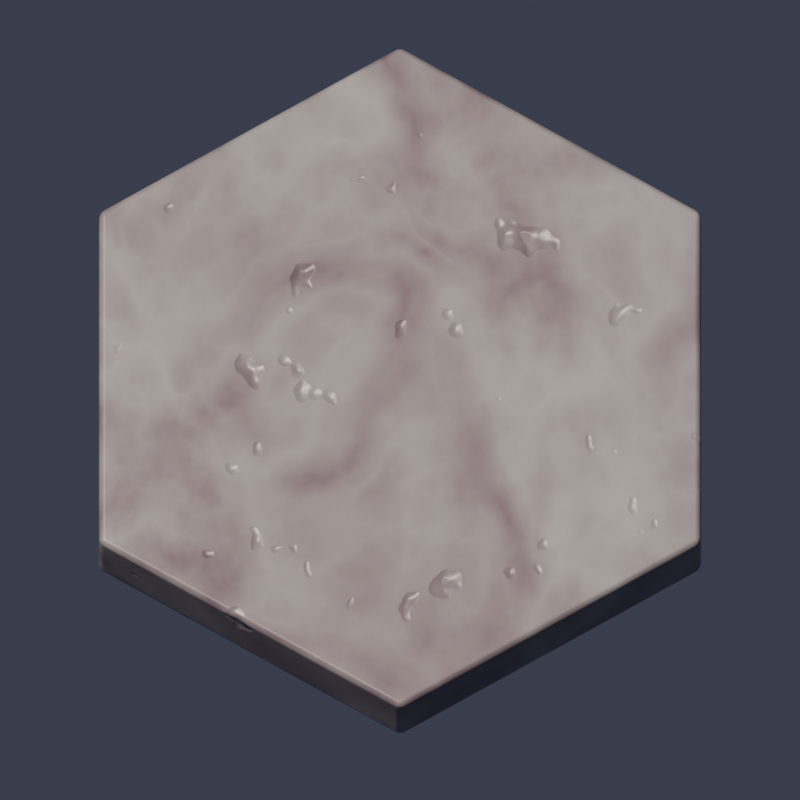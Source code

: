 # Source: tiles.blend  (saved by Blender 4.2.66; exported with 4.5.12 LTS)
import bpy
from mathutils import Matrix  # noqa: F401  (used for matrix-valued properties, if any)

bpy.ops.wm.read_factory_settings(use_empty=True)
scene = bpy.context.scene
scene.name = 'Scene'

# ---- collections
col_collection = bpy.data.collections.new('Collection'); scene.collection.children.link(col_collection)

# ---- images (referenced by path relative to the original .blend; pixels are not part of the script)
import os
ASSET_DIR = os.environ.get("B2B_ASSET_DIR", "")  # directory of the original .blend (textures are referenced by path, not embedded)
HERE = os.path.dirname(os.path.abspath(__file__))  # packed textures are extracted next to this script under _unpacked/

def load_image(name, relpath, width, height, colorspace="sRGB"):
    """Load a texture the original file referenced (path relative to the .blend, or extracted next to this script)."""
    p = next((c for c in (os.path.join(HERE, relpath), os.path.join(ASSET_DIR, relpath)) if relpath and os.path.exists(c)), "")
    if p:
        img = bpy.data.images.load(p, check_existing=True)
        img.name = name
    else:  # same state as the original file: an image datablock whose file is absent (Cycles renders it pink)
        img = bpy.data.images.new(name, width, height)
        img.source = "FILE"
        img.filepath = "//" + (relpath or name)
    img.colorspace_settings.name = colorspace
    return img
img_pieces_blurred_png = load_image('pieces_blurred.png', 'pieces_blurred.png', 1024, 1024, 'sRGB')
img_pieces3d_texture_png = load_image('pieces3d_texture.png', 'pieces3d_texture.png', 1024, 1024, 'sRGB')

# ---- materials (node trees are filled in below, after node groups)
mat_white = bpy.data.materials.new('White')
mat_black = bpy.data.materials.new('Black')
mat_material_001 = bpy.data.materials.new('Material.001')
mat_material_001.surface_render_method = 'BLENDED'
mat_material_001.blend_method = 'BLEND'
mat_material_001.use_transparency_overlap = False
mat_material_001.show_transparent_back = False
mat_material_001.use_transparent_shadow = False

# ---- material node trees
mat_white.use_nodes = True; mat_white.node_tree.nodes.clear()
_N = mat_white.node_tree.nodes; _L = mat_white.node_tree.links
n0 = _N.new('ShaderNodeBsdfPrincipled'); n0.name = 'Principled BSDF'; n0.location = (622, 560)
n0.inputs[2].default_value = 0.3727
n0.inputs[8].default_value = 0.1673
n1 = _N.new('ShaderNodeOutputMaterial'); n1.name = 'Material Output'; n1.location = (914, 300)
n2 = _N.new('ShaderNodeTexImage'); n2.name = 'Image Texture'; n2.location = (-934, -6)
n2.image = img_pieces_blurred_png
n3 = _N.new('ShaderNodeInvert'); n3.name = 'Invert Color'; n3.location = (-548, -47)
n4 = _N.new('ShaderNodeTexCoord'); n4.name = 'Texture Coordinate'; n4.location = (-1450, 301)
n5 = _N.new('ShaderNodeMapping'); n5.name = 'Mapping'; n5.location = (-1238, 159)
n6 = _N.new('ShaderNodeObjectInfo'); n6.name = 'Object Info'; n6.location = (-1916, -13)
n7 = _N.new('ShaderNodeInvert'); n7.name = 'Invert Color.001'; n7.location = (-622, 194)
n8 = _N.new('ShaderNodeMix'); n8.name = 'Mix.001'; n8.location = (71, 638)
n8.data_type = 'RGBA'
n8.inputs[7].default_value = (0.02647, 0.02647, 0.02647, 1.0)
n9 = _N.new('ShaderNodeBump'); n9.name = 'Bump'; n9.location = (370, 248)
n9.inputs[0].default_value = 0.3733
n9.inputs[1].default_value = -0.1
n9.inputs[2].default_value = 1.0
n10 = _N.new('ShaderNodeMath'); n10.name = 'Math'; n10.location = (-417, 198)
n10.operation = 'POWER'
n10.inputs[1].default_value = 1.2
n11 = _N.new('ShaderNodeTexImage'); n11.name = 'Image Texture.001'; n11.location = (-1144, 470)
n11.image = img_pieces3d_texture_png
n12 = _N.new('ShaderNodeInvert'); n12.name = 'Invert Color.002'; n12.location = (-473, 432)
n13 = _N.new('ShaderNodeMix'); n13.name = 'Mix'; n13.location = (-684, 510)
n13.data_type = 'RGBA'
n13.blend_type = 'SCREEN'
n13.inputs[0].default_value = 1.0
n14 = _N.new('ShaderNodeInvert'); n14.name = 'Invert Color.003'; n14.location = (-864, 338)
n15 = _N.new('ShaderNodeMath'); n15.name = 'Math.001'; n15.location = (-741, 82)
n15.operation = 'DIVIDE'
n15.inputs[0].default_value = 1.0
n15.inputs[1].default_value = 0.8
n16 = _N.new('ShaderNodeTexVoronoi'); n16.name = 'Voronoi Texture'; n16.location = (-627, 823)
n16.inputs[2].default_value = 7.4
n17 = _N.new('ShaderNodeValToRGB'); n17.name = 'Color Ramp'; n17.location = (-397, 782)
while len(n17.color_ramp.elements) > 1: n17.color_ramp.elements.remove(n17.color_ramp.elements[-1])
n17.color_ramp.elements[0].position = 0.0; n17.color_ramp.elements[0].color = (0.3797, 0.2322, 0.3317, 1.0)
_e = n17.color_ramp.elements.new(1.0); _e.color = (1.0, 1.0, 1.0, 1.0)
n18 = _N.new('ShaderNodeTexNoise'); n18.name = 'Noise Texture'; n18.location = (-1120, 986)
n18.inputs[2].default_value = 2.2
n18.inputs[3].default_value = 5.2
n18.inputs[4].default_value = 0.4467
n18.inputs[5].default_value = 2.2
n18.inputs[8].default_value = 0.2
n19 = _N.new('ShaderNodeMix'); n19.name = 'Mix.002'; n19.location = (-853, 932)
n19.data_type = 'RGBA'
n19.blend_type = 'ADD'
n19.inputs[0].default_value = 0.08
n20 = _N.new('ShaderNodeMapping'); n20.name = 'Mapping.001'; n20.location = (-1301, 903)
n21 = _N.new('ShaderNodeTexCoord'); n21.name = 'Texture Coordinate.001'; n21.location = (-1521, 811)
n22 = _N.new('ShaderNodeTexNoise'); n22.name = 'Noise Texture.001'; n22.location = (-492, -78)
n22.inputs[2].default_value = 12.6
n23 = _N.new('ShaderNodeMapRange'); n23.name = 'Map Range'; n23.location = (-316, -3)
n23.inputs[1].default_value = 0.63
n23.inputs[2].default_value = 1.5
n24 = _N.new('ShaderNodeMath'); n24.name = 'Math.002'; n24.location = (190, 187)
n24.use_clamp = True
n25 = _N.new('ShaderNodeMath'); n25.name = 'Math.003'; n25.location = (-136, 22)
n25.operation = 'MULTIPLY'
n25.inputs[1].default_value = 3.3
n26 = _N.new('ShaderNodeSeparateXYZ'); n26.name = 'Separate XYZ'; n26.location = (-1724, -113)
n27 = _N.new('ShaderNodeValue'); n27.name = 'Value'; n27.location = (-1496, -195)
n27.outputs[0].default_value = 0.25
n28 = _N.new('ShaderNodeMath'); n28.name = 'Math.004'; n28.location = (-1316, -78)
n28.operation = 'MULTIPLY'
_L.new(n0.outputs[0], n1.inputs[0])
_L.new(n2.outputs[1], n3.inputs[1])
_L.new(n5.outputs[0], n2.inputs[0])
_L.new(n4.outputs[2], n5.inputs[0])
_L.new(n8.outputs[2], n0.inputs[0])
_L.new(n24.outputs[0], n9.inputs[3])
_L.new(n9.outputs[0], n0.inputs[5])
_L.new(n7.outputs[0], n10.inputs[0])
_L.new(n2.outputs[0], n7.inputs[1])
_L.new(n5.outputs[0], n11.inputs[0])
_L.new(n12.outputs[0], n8.inputs[0])
_L.new(n13.outputs[2], n12.inputs[1])
_L.new(n11.outputs[0], n13.inputs[6])
_L.new(n14.outputs[0], n13.inputs[7])
_L.new(n11.outputs[1], n14.inputs[1])
_L.new(n16.outputs[0], n17.inputs[0])
_L.new(n17.outputs[0], n8.inputs[6])
_L.new(n19.outputs[2], n16.inputs[0])
_L.new(n18.outputs[1], n19.inputs[6])
_L.new(n21.outputs[0], n20.inputs[0])
_L.new(n20.outputs[0], n18.inputs[0])
_L.new(n20.outputs[0], n19.inputs[7])
_L.new(n22.outputs[1], n23.inputs[0])
_L.new(n10.outputs[0], n24.inputs[0])
_L.new(n25.outputs[0], n24.inputs[1])
_L.new(n23.outputs[0], n25.inputs[0])
_L.new(n6.outputs[1], n26.inputs[0])
_L.new(n28.outputs[0], n5.inputs[3])
_L.new(n27.outputs[0], n28.inputs[0])
_L.new(n6.outputs[1], n5.inputs[1])
_L.new(n26.outputs[2], n28.inputs[1])
n1.is_active_output = True
mat_black.use_nodes = True; mat_black.node_tree.nodes.clear()
_N = mat_black.node_tree.nodes; _L = mat_black.node_tree.links
n0 = _N.new('ShaderNodeBsdfPrincipled'); n0.name = 'Principled BSDF'; n0.location = (476, 560)
n0.inputs[2].default_value = 0.7036
n1 = _N.new('ShaderNodeOutputMaterial'); n1.name = 'Material Output'; n1.location = (768, 300)
n2 = _N.new('ShaderNodeTexImage'); n2.name = 'Image Texture'; n2.location = (-1017, 38)
n2.image = img_pieces_blurred_png
n3 = _N.new('ShaderNodeInvert'); n3.name = 'Invert Color'; n3.location = (-693, -47)
n4 = _N.new('ShaderNodeTexCoord'); n4.name = 'Texture Coordinate'; n4.location = (-1450, 301)
n5 = _N.new('ShaderNodeMapping'); n5.name = 'Mapping'; n5.location = (-1282, 185)
n6 = _N.new('ShaderNodeObjectInfo'); n6.name = 'Object Info'; n6.location = (-1833, -38)
n7 = _N.new('ShaderNodeInvert'); n7.name = 'Invert Color.001'; n7.location = (-768, 194)
n8 = _N.new('ShaderNodeMix'); n8.name = 'Mix.001'; n8.location = (78, 781)
n8.data_type = 'RGBA'
n8.inputs[7].default_value = (0.62, 0.4755, 0.002818, 1.0)
n9 = _N.new('ShaderNodeBump'); n9.name = 'Bump'; n9.location = (224, 248)
n9.inputs[0].default_value = 0.2733
n9.inputs[1].default_value = -0.1
n9.inputs[2].default_value = 1.0
n10 = _N.new('ShaderNodeMath'); n10.name = 'Math'; n10.location = (-562, 198)
n10.operation = 'POWER'
n10.inputs[1].default_value = 1.2
n11 = _N.new('ShaderNodeTexImage'); n11.name = 'Image Texture.001'; n11.location = (-1290, 470)
n11.image = img_pieces3d_texture_png
n12 = _N.new('ShaderNodeInvert'); n12.name = 'Invert Color.002'; n12.location = (-619, 432)
n13 = _N.new('ShaderNodeMix'); n13.name = 'Mix'; n13.location = (-829, 510)
n13.data_type = 'RGBA'
n13.blend_type = 'SCREEN'
n13.inputs[0].default_value = 1.0
n14 = _N.new('ShaderNodeInvert'); n14.name = 'Invert Color.003'; n14.location = (-1010, 338)
n15 = _N.new('ShaderNodeMath'); n15.name = 'Math.001'; n15.location = (-741, 82)
n15.operation = 'DIVIDE'
n15.inputs[0].default_value = 1.0
n15.inputs[1].default_value = 0.8
n16 = _N.new('ShaderNodeTexVoronoi'); n16.name = 'Voronoi Texture'; n16.location = (-627, 823)
n16.inputs[2].default_value = 7.4
n17 = _N.new('ShaderNodeValToRGB'); n17.name = 'Color Ramp'; n17.location = (-397, 782)
while len(n17.color_ramp.elements) > 1: n17.color_ramp.elements.remove(n17.color_ramp.elements[-1])
n17.color_ramp.elements[0].position = 0.0; n17.color_ramp.elements[0].color = (0.0175, 0.01204, 0.01577, 1.0)
_e = n17.color_ramp.elements.new(1.0); _e.color = (0.0, 0.0, 0.0, 1.0)
n18 = _N.new('ShaderNodeTexNoise'); n18.name = 'Noise Texture'; n18.location = (-1120, 986)
n18.inputs[2].default_value = 2.2
n18.inputs[3].default_value = 5.2
n18.inputs[4].default_value = 0.4467
n18.inputs[5].default_value = 2.2
n18.inputs[8].default_value = 0.2
n19 = _N.new('ShaderNodeMix'); n19.name = 'Mix.002'; n19.location = (-853, 932)
n19.data_type = 'RGBA'
n19.blend_type = 'ADD'
n19.inputs[0].default_value = 0.08
n20 = _N.new('ShaderNodeMapping'); n20.name = 'Mapping.001'; n20.location = (-1301, 903)
n21 = _N.new('ShaderNodeTexCoord'); n21.name = 'Texture Coordinate.001'; n21.location = (-1521, 811)
n22 = _N.new('ShaderNodeTexNoise'); n22.name = 'Noise Texture.001'; n22.location = (-492, -78)
n22.inputs[2].default_value = 12.6
n23 = _N.new('ShaderNodeMapRange'); n23.name = 'Map Range'; n23.location = (-316, -3)
n23.inputs[1].default_value = 0.63
n23.inputs[2].default_value = 1.5
n24 = _N.new('ShaderNodeMath'); n24.name = 'Math.002'; n24.location = (44, 187)
n24.use_clamp = True
n25 = _N.new('ShaderNodeMath'); n25.name = 'Math.003'; n25.location = (-136, 22)
n25.operation = 'MULTIPLY'
n25.inputs[1].default_value = 3.3
n26 = _N.new('ShaderNodeMapRange'); n26.name = 'Map Range.001'; n26.location = (17, 520)
n27 = _N.new('NodeReroute'); n27.name = 'Reroute'; n27.location = (-255, 430)
n27.width = 16
n27.socket_idname = 'NodeSocketFloat'
n27.inputs[0].default_value = 0.0
n28 = _N.new('NodeReroute'); n28.name = 'Reroute.001'; n28.location = (-206, 448)
n28.width = 16
n29 = _N.new('ShaderNodeSeparateXYZ'); n29.name = 'Separate XYZ'; n29.location = (-1653, -128)
n30 = _N.new('ShaderNodeMath'); n30.name = 'Math.004'; n30.location = (-1481, -88)
n30.operation = 'MULTIPLY'
n30.inputs[1].default_value = 0.25
_L.new(n0.outputs[0], n1.inputs[0])
_L.new(n2.outputs[1], n3.inputs[1])
_L.new(n5.outputs[0], n2.inputs[0])
_L.new(n4.outputs[2], n5.inputs[0])
_L.new(n6.outputs[1], n5.inputs[1])
_L.new(n8.outputs[2], n0.inputs[0])
_L.new(n24.outputs[0], n9.inputs[3])
_L.new(n9.outputs[0], n0.inputs[5])
_L.new(n7.outputs[0], n10.inputs[0])
_L.new(n2.outputs[0], n7.inputs[1])
_L.new(n5.outputs[0], n11.inputs[0])
_L.new(n13.outputs[2], n12.inputs[1])
_L.new(n11.outputs[0], n13.inputs[6])
_L.new(n14.outputs[0], n13.inputs[7])
_L.new(n11.outputs[1], n14.inputs[1])
_L.new(n16.outputs[0], n17.inputs[0])
_L.new(n17.outputs[0], n8.inputs[6])
_L.new(n19.outputs[2], n16.inputs[0])
_L.new(n18.outputs[1], n19.inputs[6])
_L.new(n21.outputs[0], n20.inputs[0])
_L.new(n20.outputs[0], n18.inputs[0])
_L.new(n20.outputs[0], n19.inputs[7])
_L.new(n22.outputs[1], n23.inputs[0])
_L.new(n10.outputs[0], n24.inputs[0])
_L.new(n25.outputs[0], n24.inputs[1])
_L.new(n23.outputs[0], n25.inputs[0])
_L.new(n28.outputs[0], n8.inputs[0])
_L.new(n28.outputs[0], n26.inputs[0])
_L.new(n12.outputs[0], n28.inputs[0])
_L.new(n26.outputs[0], n0.inputs[1])
_L.new(n6.outputs[1], n29.inputs[0])
_L.new(n29.outputs[2], n30.inputs[0])
_L.new(n30.outputs[0], n5.inputs[3])
n1.is_active_output = True
mat_material_001.use_nodes = True; mat_material_001.node_tree.nodes.clear()
_N = mat_material_001.node_tree.nodes; _L = mat_material_001.node_tree.links
n0 = _N.new('ShaderNodeOutputMaterial'); n0.name = 'Material Output'; n0.location = (300, 300)
n1 = _N.new('ShaderNodeBsdfDiffuse'); n1.name = 'Diffuse BSDF'; n1.location = (-791, 298)
n2 = _N.new('ShaderNodeShaderToRGB'); n2.name = 'Shader to RGB'; n2.location = (-664, 369)
n3 = _N.new('ShaderNodeMixShader'); n3.name = 'Mix Shader'; n3.location = (36, 504)
n4 = _N.new('ShaderNodeEmission'); n4.name = 'Emission'; n4.location = (-103, 630)
n4.inputs[0].default_value = (0.0, 0.0, 0.0, 1.0)
n5 = _N.new('ShaderNodeBsdfTransparent'); n5.name = 'Transparent BSDF'; n5.location = (-197, 261)
n6 = _N.new('ShaderNodeMapRange'); n6.name = 'Map Range'; n6.location = (-397, 528)
n6.inputs[1].default_value = 0.75
n6.inputs[2].default_value = 0.8
n6.inputs[3].default_value = 0.4
_L.new(n1.outputs[0], n2.inputs[0])
_L.new(n6.outputs[0], n3.inputs[0])
_L.new(n4.outputs[0], n3.inputs[1])
_L.new(n5.outputs[0], n3.inputs[2])
_L.new(n3.outputs[0], n0.inputs[0])
_L.new(n2.outputs[0], n6.inputs[0])
n0.is_active_output = True

# ---- world
world_world = bpy.data.worlds.new('World'); scene.world = world_world
world_world.use_nodes = True; world_world.node_tree.nodes.clear()
_N = world_world.node_tree.nodes; _L = world_world.node_tree.links
n0 = _N.new('ShaderNodeOutputWorld'); n0.name = 'World Output'; n0.location = (300, 300)
n1 = _N.new('ShaderNodeBackground'); n1.name = 'Background'; n1.location = (10, 300)
n1.inputs[0].default_value = (0.04901, 0.05305, 0.08176, 1.0)
_L.new(n1.outputs[0], n0.inputs[0])
n0.is_active_output = True
world_world.color = (0.05088, 0.05088, 0.05088)
world_world.sun_shadow_jitter_overblur = 0.0

# ---- cameras
cam_camera = bpy.data.cameras.new('Camera')
cam_camera.type = 'ORTHO'
cam_camera.clip_end = 100.0
cam_camera.ortho_scale = 2.3

# ---- lights
light_light = bpy.data.lights.new('Light', 'SUN')
light_light.color = (1.0, 0.8734, 0.7731)
light_light.angle = 0.1993
light_light.energy = 4.8
light_light.shadow_soft_size = 0.1
light_light.shadow_cascade_max_distance = 1000.0

# ---- meshes
me_circle = bpy.data.meshes.new('Circle')
me_circle.from_pydata([(0.0, 1.0, 0.0), (-0.866, 0.5, 0.0), (-0.866, -0.5, 0.0), (0.0, -1.0, 0.0), (0.866, -0.5, 0.0), (0.866, 0.5, 0.0)], [], [(1, 2, 3, 4, 5, 0)])
_uv = me_circle.uv_layers.new(name='UVMap')
_uv.uv.foreach_set('vector', [0.04811, 0.7609, 0.04811, 0.2391, 0.5, -0.02179, 0.9519, 0.2391, 0.9519, 0.7609, 0.5, 1.022])
me_circle.materials.append(mat_white)
me_circle.update()
me_circle_001 = bpy.data.meshes.new('Circle.001')
me_circle_001.from_pydata([(0.0, 1.0, 0.0), (-0.866, 0.5, 0.0), (-0.866, -0.5, 0.0), (0.0, -1.0, 0.0), (0.866, -0.5, 0.0), (0.866, 0.5, 0.0)], [], [(1, 2, 3, 4, 5, 0)])
_uv = me_circle_001.uv_layers.new(name='UVMap')
_uv.uv.foreach_set('vector', [0.04811, 0.7609, 0.04811, 0.2391, 0.5, -0.02179, 0.9519, 0.2391, 0.9519, 0.7609, 0.5, 1.022])
me_circle_001.materials.append(mat_black)
me_circle_001.update()
me_plane = bpy.data.meshes.new('Plane')
me_plane.from_pydata([(-1.0, -1.0, 0.0), (1.0, -1.0, 0.0), (-1.0, 1.0, 0.0), (1.0, 1.0, 0.0)], [], [(0, 1, 3, 2)])
_uv = me_plane.uv_layers.new(name='UVMap')
_uv.uv.foreach_set('vector', [0.0, 0.0, 1.0, 0.0, 1.0, 1.0, 0.0, 1.0])
me_plane.materials.append(mat_material_001)
me_plane.update()
me_cone = bpy.data.meshes.new('Cone')
me_cone.from_pydata([(0.0, 1.0, 0.0), (0.1951, 0.9808, 0.0), (0.3827, 0.9239, 0.0), (0.5556, 0.8315, 0.0), (0.7071, 0.7071, 0.0), (0.8315, 0.5556, 0.0), (0.9239, 0.3827, 0.0), (0.9808, 0.1951, 0.0), (1.0, 0.0, 0.0), (0.9808, -0.1951, 0.0), (0.9239, -0.3827, 0.0), (0.8315, -0.5556, 0.0), (0.7071, -0.7071, 0.0), (0.5556, -0.8315, 0.0), (0.3827, -0.9239, 0.0), (0.1951, -0.9808, 0.0), (0.0, -1.0, 0.0), (-0.1951, -0.9808, 0.0), (-0.3827, -0.9239, 0.0), (-0.5556, -0.8315, 0.0), (-0.7071, -0.7071, 0.0), (-0.8315, -0.5556, 0.0), (-0.9239, -0.3827, 0.0), (-0.9808, -0.1951, 0.0), (-1.0, 0.0, 0.0), (-0.9808, 0.1951, 0.0), (-0.9239, 0.3827, 0.0), (-0.8315, 0.5556, 0.0), (-0.7071, 0.7071, 0.0), (-0.5556, 0.8315, 0.0), (-0.3827, 0.9239, 0.0), (-0.1951, 0.9808, 0.0), (0.0, 0.0, 2.0)], [], [(0, 32, 1), (1, 32, 2), (2, 32, 3), (3, 32, 4), (4, 32, 5), (5, 32, 6), (6, 32, 7), (7, 32, 8), (8, 32, 9), (9, 32, 10), (10, 32, 11), (11, 32, 12), (12, 32, 13), (13, 32, 14), (14, 32, 15), (15, 32, 16), (16, 32, 17), (17, 32, 18), (18, 32, 19), (19, 32, 20), (20, 32, 21), (21, 32, 22), (22, 32, 23), (23, 32, 24), (24, 32, 25), (25, 32, 26), (26, 32, 27), (27, 32, 28), (28, 32, 29), (29, 32, 30), (0, 1, 2, 3, 4, 5, 6, 7, 8, 9, 10, 11, 12, 13, 14, 15, 16, 17, 18, 19, 20, 21, 22, 23, 24, 25, 26, 27, 28, 29, 30, 31), (30, 32, 31), (31, 32, 0)])
me_cone.polygons.foreach_set('use_smooth', [True] * 33)
_uv = me_cone.uv_layers.new(name='UVMap')
_uv.uv.foreach_set('vector', [0.25, 0.49, 0.25, 0.25, 0.2968, 0.4854, 0.2968, 0.4854, 0.25, 0.25, 0.3418, 0.4717, 0.3418, 0.4717, 0.25, 0.25, 0.3833, 0.4496, 0.3833, 0.4496, 0.25, 0.25, 0.4197, 0.4197, 0.4197, 0.4197, 0.25, 0.25, 0.4496, 0.3833, 0.4496, 0.3833, 0.25, 0.25, 0.4717, 0.3418, 0.4717, 0.3418, 0.25, 0.25, 0.4854, 0.2968, 0.4854, 0.2968, 0.25, 0.25, 0.49, 0.25, 0.49, 0.25, 0.25, 0.25, 0.4854, 0.2032, 0.4854, 0.2032, 0.25, 0.25, 0.4717, 0.1582, 0.4717, 0.1582, 0.25, 0.25, 0.4496, 0.1167, 0.4496, 0.1167, 0.25, 0.25, 0.4197, 0.08029, 0.4197, 0.08029, 0.25, 0.25, 0.3833, 0.05045, 0.3833, 0.05045, 0.25, 0.25, 0.3418, 0.02827, 0.3418, 0.02827, 0.25, 0.25, 0.2968, 0.01461, 0.2968, 0.01461, 0.25, 0.25, 0.25, 0.01, 0.25, 0.01, 0.25, 0.25, 0.2032, 0.01461, 0.2032, 0.01461, 0.25, 0.25, 0.1582, 0.02827, 0.1582, 0.02827, 0.25, 0.25, 0.1167, 0.05045, 0.1167, 0.05045, 0.25, 0.25, 0.08029, 0.08029, 0.08029, 0.08029, 0.25, 0.25, 0.05045, 0.1167, 0.05045, 0.1167, 0.25, 0.25, 0.02827, 0.1582, 0.02827, 0.1582, 0.25, 0.25, 0.01461, 0.2032, 0.01461, 0.2032, 0.25, 0.25, 0.01, 0.25, 0.01, 0.25, 0.25, 0.25, 0.01461, 0.2968, 0.01461, 0.2968, 0.25, 0.25, 0.02827, 0.3418, 0.02827, 0.3418, 0.25, 0.25, 0.05045, 0.3833, 0.05045, 0.3833, 0.25, 0.25, 0.08029, 0.4197, 0.08029, 0.4197, 0.25, 0.25, 0.1167, 0.4496, 0.1167, 0.4496, 0.25, 0.25, 0.1582, 0.4717, 0.75, 0.49, 0.7968, 0.4854, 0.8418, 0.4717, 0.8833, 0.4496, 0.9197, 0.4197, 0.9496, 0.3833, 0.9717, 0.3418, 0.9854, 0.2968, 0.99, 0.25, 0.9854, 0.2032, 0.9717, 0.1582, 0.9496, 0.1167, 0.9197, 0.08029, 0.8833, 0.05045, 0.8418, 0.02827, 0.7968, 0.01461, 0.75, 0.01, 0.7032, 0.01461, 0.6582, 0.02827, 0.6167, 0.05045, 0.5803, 0.08029, 0.5504, 0.1167, 0.5283, 0.1582, 0.5146, 0.2032, 0.51, 0.25, 0.5146, 0.2968, 0.5283, 0.3418, 0.5504, 0.3833, 0.5803, 0.4197, 0.6167, 0.4496, 0.6582, 0.4717, 0.7032, 0.4854, 0.1582, 0.4717, 0.25, 0.25, 0.2032, 0.4854, 0.2032, 0.4854, 0.25, 0.25, 0.25, 0.49])
me_cone.materials.append(mat_white)
me_cone.update()
me_cone_001 = bpy.data.meshes.new('Cone.001')
me_cone_001.from_pydata([(0.0, 1.0, 0.0), (0.1951, 0.9808, 0.0), (0.3827, 0.9239, 0.0), (0.5556, 0.8315, 0.0), (0.7071, 0.7071, 0.0), (0.8315, 0.5556, 0.0), (0.9239, 0.3827, 0.0), (0.9808, 0.1951, 0.0), (1.0, 0.0, 0.0), (0.9808, -0.1951, 0.0), (0.9239, -0.3827, 0.0), (0.8315, -0.5556, 0.0), (0.7071, -0.7071, 0.0), (0.5556, -0.8315, 0.0), (0.3827, -0.9239, 0.0), (0.1951, -0.9808, 0.0), (0.0, -1.0, 0.0), (-0.1951, -0.9808, 0.0), (-0.3827, -0.9239, 0.0), (-0.5556, -0.8315, 0.0), (-0.7071, -0.7071, 0.0), (-0.8315, -0.5556, 0.0), (-0.9239, -0.3827, 0.0), (-0.9808, -0.1951, 0.0), (-1.0, 0.0, 0.0), (-0.9808, 0.1951, 0.0), (-0.9239, 0.3827, 0.0), (-0.8315, 0.5556, 0.0), (-0.7071, 0.7071, 0.0), (-0.5556, 0.8315, 0.0), (-0.3827, 0.9239, 0.0), (-0.1951, 0.9808, 0.0), (0.0, 0.0, 2.0)], [], [(0, 32, 1), (1, 32, 2), (2, 32, 3), (3, 32, 4), (4, 32, 5), (5, 32, 6), (6, 32, 7), (7, 32, 8), (8, 32, 9), (9, 32, 10), (10, 32, 11), (11, 32, 12), (12, 32, 13), (13, 32, 14), (14, 32, 15), (15, 32, 16), (16, 32, 17), (17, 32, 18), (18, 32, 19), (19, 32, 20), (20, 32, 21), (21, 32, 22), (22, 32, 23), (23, 32, 24), (24, 32, 25), (25, 32, 26), (26, 32, 27), (27, 32, 28), (28, 32, 29), (29, 32, 30), (0, 1, 2, 3, 4, 5, 6, 7, 8, 9, 10, 11, 12, 13, 14, 15, 16, 17, 18, 19, 20, 21, 22, 23, 24, 25, 26, 27, 28, 29, 30, 31), (30, 32, 31), (31, 32, 0)])
me_cone_001.polygons.foreach_set('use_smooth', [True] * 33)
_uv = me_cone_001.uv_layers.new(name='UVMap')
_uv.uv.foreach_set('vector', [0.25, 0.49, 0.25, 0.25, 0.2968, 0.4854, 0.2968, 0.4854, 0.25, 0.25, 0.3418, 0.4717, 0.3418, 0.4717, 0.25, 0.25, 0.3833, 0.4496, 0.3833, 0.4496, 0.25, 0.25, 0.4197, 0.4197, 0.4197, 0.4197, 0.25, 0.25, 0.4496, 0.3833, 0.4496, 0.3833, 0.25, 0.25, 0.4717, 0.3418, 0.4717, 0.3418, 0.25, 0.25, 0.4854, 0.2968, 0.4854, 0.2968, 0.25, 0.25, 0.49, 0.25, 0.49, 0.25, 0.25, 0.25, 0.4854, 0.2032, 0.4854, 0.2032, 0.25, 0.25, 0.4717, 0.1582, 0.4717, 0.1582, 0.25, 0.25, 0.4496, 0.1167, 0.4496, 0.1167, 0.25, 0.25, 0.4197, 0.08029, 0.4197, 0.08029, 0.25, 0.25, 0.3833, 0.05045, 0.3833, 0.05045, 0.25, 0.25, 0.3418, 0.02827, 0.3418, 0.02827, 0.25, 0.25, 0.2968, 0.01461, 0.2968, 0.01461, 0.25, 0.25, 0.25, 0.01, 0.25, 0.01, 0.25, 0.25, 0.2032, 0.01461, 0.2032, 0.01461, 0.25, 0.25, 0.1582, 0.02827, 0.1582, 0.02827, 0.25, 0.25, 0.1167, 0.05045, 0.1167, 0.05045, 0.25, 0.25, 0.08029, 0.08029, 0.08029, 0.08029, 0.25, 0.25, 0.05045, 0.1167, 0.05045, 0.1167, 0.25, 0.25, 0.02827, 0.1582, 0.02827, 0.1582, 0.25, 0.25, 0.01461, 0.2032, 0.01461, 0.2032, 0.25, 0.25, 0.01, 0.25, 0.01, 0.25, 0.25, 0.25, 0.01461, 0.2968, 0.01461, 0.2968, 0.25, 0.25, 0.02827, 0.3418, 0.02827, 0.3418, 0.25, 0.25, 0.05045, 0.3833, 0.05045, 0.3833, 0.25, 0.25, 0.08029, 0.4197, 0.08029, 0.4197, 0.25, 0.25, 0.1167, 0.4496, 0.1167, 0.4496, 0.25, 0.25, 0.1582, 0.4717, 0.75, 0.49, 0.7968, 0.4854, 0.8418, 0.4717, 0.8833, 0.4496, 0.9197, 0.4197, 0.9496, 0.3833, 0.9717, 0.3418, 0.9854, 0.2968, 0.99, 0.25, 0.9854, 0.2032, 0.9717, 0.1582, 0.9496, 0.1167, 0.9197, 0.08029, 0.8833, 0.05045, 0.8418, 0.02827, 0.7968, 0.01461, 0.75, 0.01, 0.7032, 0.01461, 0.6582, 0.02827, 0.6167, 0.05045, 0.5803, 0.08029, 0.5504, 0.1167, 0.5283, 0.1582, 0.5146, 0.2032, 0.51, 0.25, 0.5146, 0.2968, 0.5283, 0.3418, 0.5504, 0.3833, 0.5803, 0.4197, 0.6167, 0.4496, 0.6582, 0.4717, 0.7032, 0.4854, 0.1582, 0.4717, 0.25, 0.25, 0.2032, 0.4854, 0.2032, 0.4854, 0.25, 0.25, 0.25, 0.49])
me_cone_001.materials.append(mat_black)
me_cone_001.update()

# ---- objects
ob_light = bpy.data.objects.new('Light', light_light)
ob_camera = bpy.data.objects.new('Camera', cam_camera)
ob_circle = bpy.data.objects.new('Circle', me_circle)
ob_circle_001 = bpy.data.objects.new('Circle.001', me_circle)
ob_circle_002 = bpy.data.objects.new('Circle.002', me_circle)
ob_circle_003 = bpy.data.objects.new('Circle.003', me_circle)
ob_circle_004 = bpy.data.objects.new('Circle.004', me_circle_001)
ob_circle_005 = bpy.data.objects.new('Circle.005', me_circle_001)
ob_circle_006 = bpy.data.objects.new('Circle.006', me_circle_001)
ob_circle_007 = bpy.data.objects.new('Circle.007', me_circle_001)
ob_circle_009 = bpy.data.objects.new('Circle.009', me_circle)
ob_circle_010 = bpy.data.objects.new('Circle.010', me_circle)
ob_circle_011 = bpy.data.objects.new('Circle.011', me_circle)
ob_circle_013 = bpy.data.objects.new('Circle.013', me_circle_001)
ob_circle_014 = bpy.data.objects.new('Circle.014', me_circle_001)
ob_circle_015 = bpy.data.objects.new('Circle.015', me_circle_001)
ob_circle_016 = bpy.data.objects.new('Circle.016', me_circle)
ob_circle_017 = bpy.data.objects.new('Circle.017', me_circle)
ob_circle_018 = bpy.data.objects.new('Circle.018', me_circle)
ob_circle_019 = bpy.data.objects.new('Circle.019', me_circle_001)
ob_circle_020 = bpy.data.objects.new('Circle.020', me_circle_001)
ob_circle_021 = bpy.data.objects.new('Circle.021', me_circle_001)
ob_plane = bpy.data.objects.new('Plane', me_plane)
ob_empty = bpy.data.objects.new('Empty', None)
ob_cone = bpy.data.objects.new('Cone', me_cone)
ob_cone_001 = bpy.data.objects.new('Cone.001', me_cone_001)

# ---- transforms, parenting, visibility, modifiers, constraints
ob_light.location = (-1.924, -4.995, 5.904)
ob_light.rotation_euler = (0.1658, 0.35, 3.273)
ob_light.lock_rotations_4d = False
ob_light.empty_display_type = 'ARROWS'
ob_light.color = (0.0, 0.0, 0.0, 0.0)
ob_light.lineart.crease_threshold = 0.0
ob_camera.parent = ob_empty
ob_camera.location = (0.0, -8.503, 26.67)
ob_camera.rotation_euler = (-5.974, 0.0, 0.0)
ob_camera.lock_rotations_4d = False
ob_camera.empty_display_type = 'ARROWS'
ob_camera.color = (0.0, 0.0, 0.0, 0.0)
ob_camera.display_type = 'WIRE'
ob_camera.lineart.crease_threshold = 0.0
ob_circle.location = (3.0, 0.0, 0.0)
ob_circle.color = (0.25, 0.75, 1.0, 1.0)
_m = ob_circle.modifiers.new('Solidify', 'SOLIDIFY')
_m.thickness = 0.27
_m.offset = 1.0
_m = ob_circle.modifiers.new('Bevel', 'BEVEL')
_m.width = 0.02
_m.width_pct = 0.02
_m.segments = 5
_m = ob_circle.modifiers.new('Subdivision', 'SUBSURF')
_m.levels = 2
ob_circle_001.location = (6.0, 0.0, 0.0)
ob_circle_001.rotation_euler = (0.0, -0.0, 3.142)
ob_circle_001.color = (0.5, 0.75, 1.0, 1.0)
ob_circle_001.show_in_front = True
_m = ob_circle_001.modifiers.new('Solidify', 'SOLIDIFY')
_m.thickness = 0.27
_m.offset = 1.0
_m = ob_circle_001.modifiers.new('Bevel', 'BEVEL')
_m.width = 0.02
_m.width_pct = 0.02
_m.segments = 5
_m = ob_circle_001.modifiers.new('Subdivision', 'SUBSURF')
_m.levels = 2
ob_circle_002.location = (9.0, 0.0, 0.0)
ob_circle_002.color = (0.75, 0.75, 1.0, 1.0)
ob_circle_002.show_in_front = True
_m = ob_circle_002.modifiers.new('Solidify', 'SOLIDIFY')
_m.thickness = 0.27
_m.offset = 1.0
_m = ob_circle_002.modifiers.new('Bevel', 'BEVEL')
_m.width = 0.02
_m.width_pct = 0.02
_m.segments = 5
_m = ob_circle_002.modifiers.new('Subdivision', 'SUBSURF')
_m.levels = 2
ob_circle_003.location = (0.0, 0.0, 0.0)
ob_circle_003.color = (0.0, 0.5, 0.0, 1.0)
ob_circle_003.show_in_front = True
_m = ob_circle_003.modifiers.new('Solidify', 'SOLIDIFY')
_m.thickness = 0.27
_m.offset = 1.0
_m = ob_circle_003.modifiers.new('Bevel', 'BEVEL')
_m.width = 0.02
_m.width_pct = 0.02
_m.segments = 5
_m = ob_circle_003.modifiers.new('Subdivision', 'SUBSURF')
_m.levels = 2
ob_circle_004.location = (0.0, -6.0, 0.0)
ob_circle_004.color = (0.0, 0.5, 0.0, 1.0)
ob_circle_004.show_in_front = True
_m = ob_circle_004.modifiers.new('Solidify', 'SOLIDIFY')
_m.thickness = 0.27
_m.offset = 1.0
_m = ob_circle_004.modifiers.new('Bevel', 'BEVEL')
_m.width = 0.02
_m.width_pct = 0.02
_m.segments = 5
_m = ob_circle_004.modifiers.new('Subdivision', 'SUBSURF')
_m.levels = 2
ob_circle_005.location = (3.0, -6.0, 0.0)
ob_circle_005.scale = (-1.0, 1.0, 1.0)
ob_circle_005.color = (0.25, 0.75, 1.0, 1.0)
ob_circle_005.show_in_front = True
_m = ob_circle_005.modifiers.new('Solidify', 'SOLIDIFY')
_m.thickness = 0.27
_m.offset = 1.0
_m = ob_circle_005.modifiers.new('Bevel', 'BEVEL')
_m.width = 0.02
_m.width_pct = 0.02
_m.segments = 5
_m = ob_circle_005.modifiers.new('Subdivision', 'SUBSURF')
_m.levels = 2
ob_circle_006.location = (6.0, -6.0, 0.0)
ob_circle_006.rotation_euler = (0.0, -0.0, 3.142)
ob_circle_006.color = (0.5, 0.75, 1.0, 1.0)
ob_circle_006.show_in_front = True
_m = ob_circle_006.modifiers.new('Solidify', 'SOLIDIFY')
_m.thickness = 0.27
_m.offset = 1.0
_m = ob_circle_006.modifiers.new('Bevel', 'BEVEL')
_m.width = 0.02
_m.width_pct = 0.02
_m.segments = 5
_m = ob_circle_006.modifiers.new('Subdivision', 'SUBSURF')
_m.levels = 2
ob_circle_007.location = (9.0, -6.0, 0.0)
ob_circle_007.color = (0.75, 0.75, 1.0, 1.0)
ob_circle_007.show_in_front = True
_m = ob_circle_007.modifiers.new('Solidify', 'SOLIDIFY')
_m.thickness = 0.27
_m.offset = 1.0
_m = ob_circle_007.modifiers.new('Bevel', 'BEVEL')
_m.width = 0.02
_m.width_pct = 0.02
_m.segments = 5
_m = ob_circle_007.modifiers.new('Subdivision', 'SUBSURF')
_m.levels = 2
ob_circle_009.location = (3.0, -3.0, 0.0)
ob_circle_009.rotation_euler = (0.0, -0.0, 0.2902)
ob_circle_009.color = (0.0, 0.5, 1.0, 1.0)
ob_circle_009.show_in_front = True
_m = ob_circle_009.modifiers.new('Solidify', 'SOLIDIFY')
_m.thickness = 0.27
_m.offset = 1.0
_m = ob_circle_009.modifiers.new('Bevel', 'BEVEL')
_m.width = 0.02
_m.width_pct = 0.02
_m.segments = 5
_m = ob_circle_009.modifiers.new('Subdivision', 'SUBSURF')
_m.levels = 2
ob_circle_010.location = (6.0, -3.0, 0.0)
ob_circle_010.rotation_euler = (0.0, -0.0, 0.2902)
ob_circle_010.color = (0.0, 0.5, 1.0, 1.0)
ob_circle_010.show_in_front = True
_m = ob_circle_010.modifiers.new('Solidify', 'SOLIDIFY')
_m.thickness = 0.27
_m.offset = 1.0
_m = ob_circle_010.modifiers.new('Bevel', 'BEVEL')
_m.width = 0.02
_m.width_pct = 0.02
_m.segments = 5
_m = ob_circle_010.modifiers.new('Subdivision', 'SUBSURF')
_m.levels = 2
ob_circle_011.location = (9.0, -3.0, 0.0)
ob_circle_011.rotation_euler = (0.0, -0.0, 0.2902)
ob_circle_011.color = (0.0, 0.5, 1.0, 1.0)
ob_circle_011.show_in_front = True
_m = ob_circle_011.modifiers.new('Solidify', 'SOLIDIFY')
_m.thickness = 0.27
_m.offset = 1.0
_m = ob_circle_011.modifiers.new('Bevel', 'BEVEL')
_m.width = 0.02
_m.width_pct = 0.02
_m.segments = 5
_m = ob_circle_011.modifiers.new('Subdivision', 'SUBSURF')
_m.levels = 2
ob_circle_013.location = (3.0, -9.0, 0.0)
ob_circle_013.rotation_euler = (0.0, -0.0, 0.2902)
ob_circle_013.color = (0.0, 0.5, 1.0, 1.0)
ob_circle_013.show_in_front = True
_m = ob_circle_013.modifiers.new('Solidify', 'SOLIDIFY')
_m.thickness = 0.27
_m.offset = 1.0
_m = ob_circle_013.modifiers.new('Bevel', 'BEVEL')
_m.width = 0.02
_m.width_pct = 0.02
_m.segments = 5
_m = ob_circle_013.modifiers.new('Subdivision', 'SUBSURF')
_m.levels = 2
ob_circle_014.location = (6.0, -9.0, 0.0)
ob_circle_014.rotation_euler = (0.0, -0.0, 0.2902)
ob_circle_014.color = (0.0, 0.5, 1.0, 1.0)
ob_circle_014.show_in_front = True
_m = ob_circle_014.modifiers.new('Solidify', 'SOLIDIFY')
_m.thickness = 0.27
_m.offset = 1.0
_m = ob_circle_014.modifiers.new('Bevel', 'BEVEL')
_m.width = 0.02
_m.width_pct = 0.02
_m.segments = 5
_m = ob_circle_014.modifiers.new('Subdivision', 'SUBSURF')
_m.levels = 2
ob_circle_015.location = (9.0, -9.0, 0.0)
ob_circle_015.rotation_euler = (0.0, -0.0, 0.2902)
ob_circle_015.color = (0.0, 0.5, 1.0, 1.0)
ob_circle_015.show_in_front = True
_m = ob_circle_015.modifiers.new('Solidify', 'SOLIDIFY')
_m.thickness = 0.27
_m.offset = 1.0
_m = ob_circle_015.modifiers.new('Bevel', 'BEVEL')
_m.width = 0.02
_m.width_pct = 0.02
_m.segments = 5
_m = ob_circle_015.modifiers.new('Subdivision', 'SUBSURF')
_m.levels = 2
ob_circle_016.location = (3.0, -3.0, 0.3)
ob_circle_016.color = (0.25, 0.75, 1.0, 1.0)
_m = ob_circle_016.modifiers.new('Solidify', 'SOLIDIFY')
_m.thickness = 0.27
_m.offset = 1.0
_m = ob_circle_016.modifiers.new('Bevel', 'BEVEL')
_m.width = 0.02
_m.width_pct = 0.02
_m.segments = 5
_m = ob_circle_016.modifiers.new('Subdivision', 'SUBSURF')
_m.levels = 2
ob_circle_017.location = (6.0, -3.0, 0.3)
ob_circle_017.rotation_euler = (0.0, -0.0, 3.142)
ob_circle_017.color = (0.5, 0.75, 1.0, 1.0)
ob_circle_017.show_in_front = True
_m = ob_circle_017.modifiers.new('Solidify', 'SOLIDIFY')
_m.thickness = 0.27
_m.offset = 1.0
_m = ob_circle_017.modifiers.new('Bevel', 'BEVEL')
_m.width = 0.02
_m.width_pct = 0.02
_m.segments = 5
_m = ob_circle_017.modifiers.new('Subdivision', 'SUBSURF')
_m.levels = 2
ob_circle_018.location = (9.0, -3.0, 0.3)
ob_circle_018.color = (0.75, 0.75, 1.0, 1.0)
ob_circle_018.show_in_front = True
_m = ob_circle_018.modifiers.new('Solidify', 'SOLIDIFY')
_m.thickness = 0.27
_m.offset = 1.0
_m = ob_circle_018.modifiers.new('Bevel', 'BEVEL')
_m.width = 0.02
_m.width_pct = 0.02
_m.segments = 5
_m = ob_circle_018.modifiers.new('Subdivision', 'SUBSURF')
_m.levels = 2
ob_circle_019.location = (3.0, -9.0, 0.3)
ob_circle_019.scale = (-1.0, 1.0, 1.0)
ob_circle_019.color = (0.25, 0.75, 1.0, 1.0)
ob_circle_019.show_in_front = True
_m = ob_circle_019.modifiers.new('Solidify', 'SOLIDIFY')
_m.thickness = 0.27
_m.offset = 1.0
_m = ob_circle_019.modifiers.new('Bevel', 'BEVEL')
_m.width = 0.02
_m.width_pct = 0.02
_m.segments = 5
_m = ob_circle_019.modifiers.new('Subdivision', 'SUBSURF')
_m.levels = 2
ob_circle_020.location = (6.0, -9.0, 0.3)
ob_circle_020.rotation_euler = (0.0, -0.0, 3.142)
ob_circle_020.color = (0.5, 0.75, 1.0, 1.0)
ob_circle_020.show_in_front = True
_m = ob_circle_020.modifiers.new('Solidify', 'SOLIDIFY')
_m.thickness = 0.27
_m.offset = 1.0
_m = ob_circle_020.modifiers.new('Bevel', 'BEVEL')
_m.width = 0.02
_m.width_pct = 0.02
_m.segments = 5
_m = ob_circle_020.modifiers.new('Subdivision', 'SUBSURF')
_m.levels = 2
ob_circle_021.location = (9.0, -9.0, 0.3)
ob_circle_021.color = (0.75, 0.75, 1.0, 1.0)
ob_circle_021.show_in_front = True
_m = ob_circle_021.modifiers.new('Solidify', 'SOLIDIFY')
_m.thickness = 0.27
_m.offset = 1.0
_m = ob_circle_021.modifiers.new('Bevel', 'BEVEL')
_m.width = 0.02
_m.width_pct = 0.02
_m.segments = 5
_m = ob_circle_021.modifiers.new('Subdivision', 'SUBSURF')
_m.levels = 2
ob_plane.location = (4.378, -4.76, 0.0)
ob_plane.rotation_euler = (0.0, -0.0, -0.3058)
ob_plane.scale = (18.0, 18.0, 18.0)
ob_empty.location = (3.0, 0.0, 0.0)
ob_cone.location = (0.0, -3.0, 0.0)
ob_cone.scale = (0.2736, 0.2736, 0.2736)
_m = ob_cone.modifiers.new('Bevel', 'BEVEL')
_m.segments = 2
ob_cone_001.location = (0.0, -9.0, 0.0)
ob_cone_001.scale = (0.2736, 0.2736, 0.2736)
_m = ob_cone_001.modifiers.new('Bevel', 'BEVEL')
_m.segments = 2

# ---- collection membership
col_collection.objects.link(ob_light)
col_collection.objects.link(ob_camera)
col_collection.objects.link(ob_circle)
col_collection.objects.link(ob_circle_001)
col_collection.objects.link(ob_circle_002)
col_collection.objects.link(ob_circle_003)
col_collection.objects.link(ob_circle_004)
col_collection.objects.link(ob_circle_005)
col_collection.objects.link(ob_circle_006)
col_collection.objects.link(ob_circle_007)
col_collection.objects.link(ob_circle_009)
col_collection.objects.link(ob_circle_010)
col_collection.objects.link(ob_circle_011)
col_collection.objects.link(ob_circle_013)
col_collection.objects.link(ob_circle_014)
col_collection.objects.link(ob_circle_015)
col_collection.objects.link(ob_circle_016)
col_collection.objects.link(ob_circle_017)
col_collection.objects.link(ob_circle_018)
col_collection.objects.link(ob_circle_019)
col_collection.objects.link(ob_circle_020)
col_collection.objects.link(ob_circle_021)
col_collection.objects.link(ob_plane)
col_collection.objects.link(ob_empty)
col_collection.objects.link(ob_cone)
col_collection.objects.link(ob_cone_001)

# ---- scene / render settings (as saved in the file)
scene.camera = ob_camera
scene.frame_start = 1; scene.frame_end = 16; scene.frame_set(2)
scene.render.engine = 'BLENDER_EEVEE_NEXT'
scene.render.resolution_x = 1024
scene.render.resolution_y = 1024
scene.render.film_transparent = True
scene.eevee.use_raytracing = True
bpy.context.view_layer.update()
